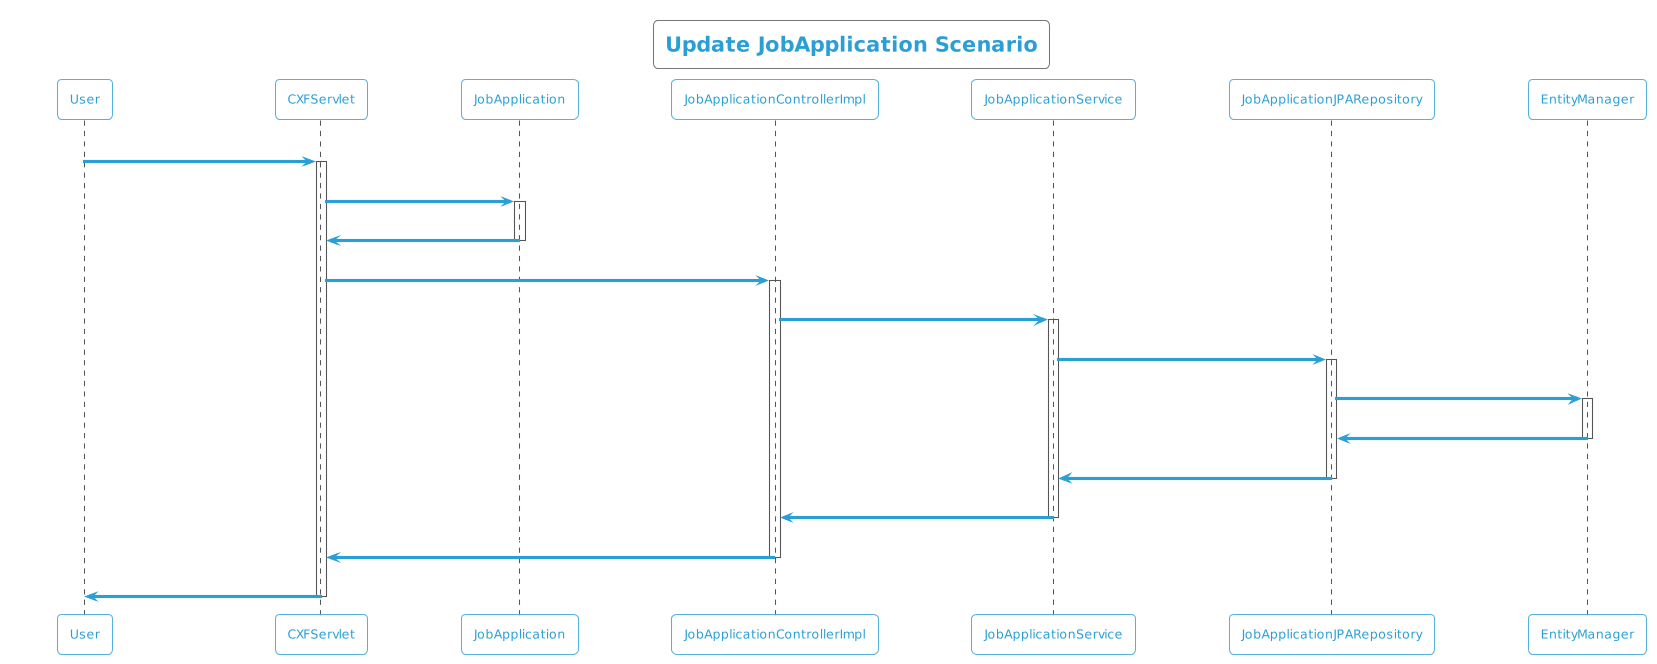

The diagram above was rendered by PlantUML. Its source (embedded in the PNG):
@startuml
!theme cyborg-outline
title Update JobApplication Scenario
participant User
User -> CXFServlet: UPDATE, JobApplication
activate CXFServlet
CXFServlet -> JobApplication: << update >>
activate JobApplication
JobApplication -> CXFServlet: << instance >>
deactivate JobApplication
CXFServlet -> JobApplicationControllerImpl: update(:JobApplication)
activate JobApplicationControllerImpl
JobApplicationControllerImpl -> JobApplicationService: update(:JobApplication)
activate JobApplicationService
JobApplicationService -> JobApplicationJPARepository: update(:JobApplication)
activate JobApplicationJPARepository
JobApplicationJPARepository -> EntityManager: update(:JobApplication)
activate EntityManager
EntityManager -> JobApplicationJPARepository: << persisted JobApplication >>
deactivate EntityManager
JobApplicationJPARepository -> JobApplicationService: << persisted JobApplication >>
deactivate JobApplicationJPARepository
JobApplicationService -> JobApplicationControllerImpl: << persisted JobApplication >>
deactivate JobApplicationService
JobApplicationControllerImpl -> CXFServlet: << persisted JobApplication >>
deactivate JobApplicationControllerImpl
CXFServlet -> User: marshalled JobApplication XML
deactivate CXFServlet
@enduml